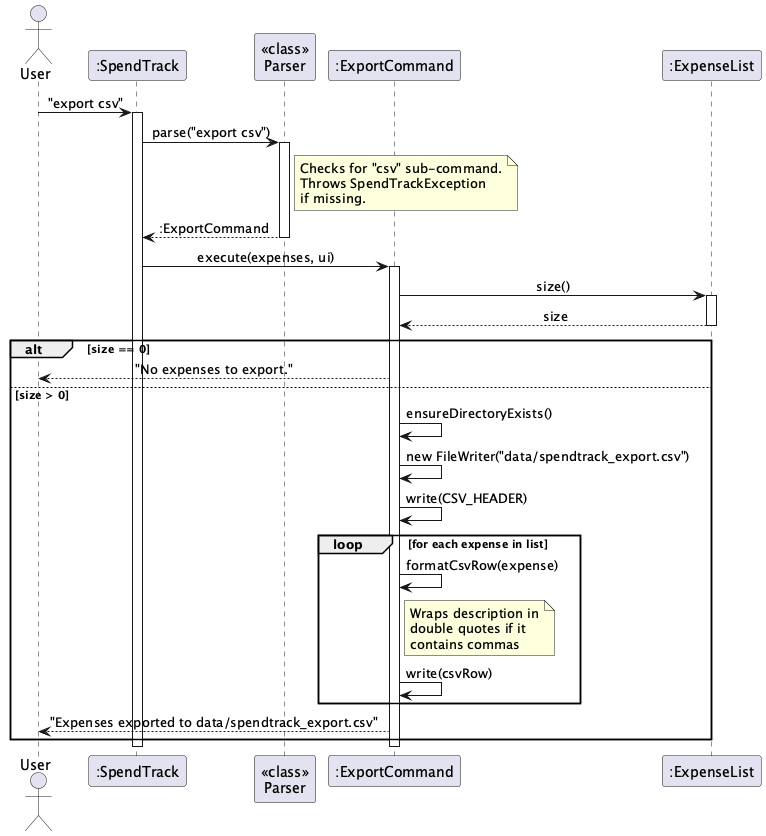

The diagram above was rendered by PlantUML. Its source (embedded in the PNG):
@startuml
!define BGCOLOR white
skinparam backgroundColor BGCOLOR
skinparam sequenceMessageAlign center

actor User
participant ":SpendTrack" as ST
participant "<<class>>\nParser" as P
participant ":ExportCommand" as EC
participant ":ExpenseList" as EL

User -> ST : "export csv"
activate ST

ST -> P : parse("export csv")
activate P
note right of P
  Checks for "csv" sub-command.
  Throws SpendTrackException
  if missing.
end note
P --> ST : :ExportCommand
deactivate P

ST -> EC : execute(expenses, ui)
activate EC

EC -> EL : size()
activate EL
EL --> EC : size
deactivate EL

alt size == 0
    EC --> User : "No expenses to export."
else size > 0
    EC -> EC : ensureDirectoryExists()
    EC -> EC : new FileWriter("data/spendtrack_export.csv")
    EC -> EC : write(CSV_HEADER)
    loop for each expense in list
        EC -> EC : formatCsvRow(expense)
        note right of EC
          Wraps description in
          double quotes if it
          contains commas
        end note
        EC -> EC : write(csvRow)
    end
    EC --> User : "Expenses exported to data/spendtrack_export.csv"
end

deactivate EC
deactivate ST
@enduml